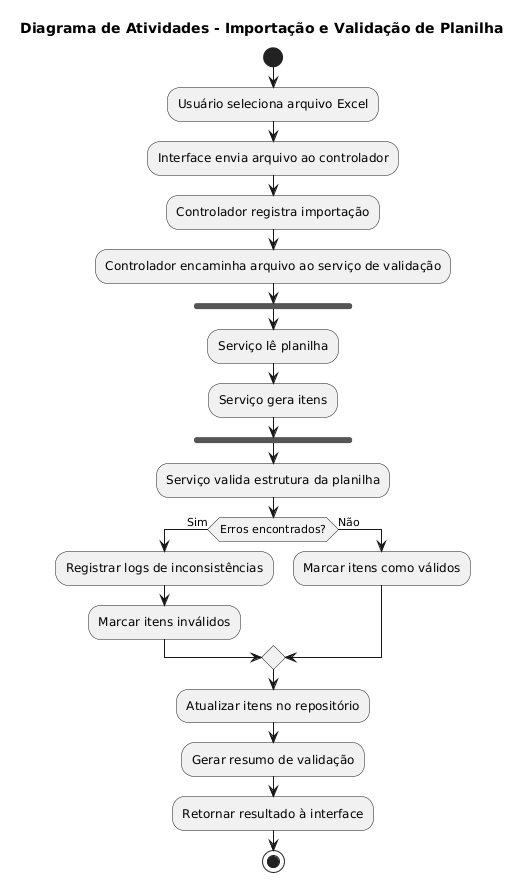

The diagram above was rendered by PlantUML. Its source (embedded in the PNG):
@startuml
title Diagrama de Atividades - Importação e Validação de Planilha 

start

:Usuário seleciona arquivo Excel;
:Interface envia arquivo ao controlador;

:Controlador registra importação;
:Controlador encaminha arquivo ao serviço de validação;

fork
  :Serviço lê planilha;
  :Serviço gera itens;
end fork

:Serviço valida estrutura da planilha;

if (Erros encontrados?) then (Sim)
  :Registrar logs de inconsistências;
  :Marcar itens inválidos;
else (Não)
  :Marcar itens como válidos;
endif

:Atualizar itens no repositório;

:Gerar resumo de validação;
:Retornar resultado à interface;

stop
@enduml